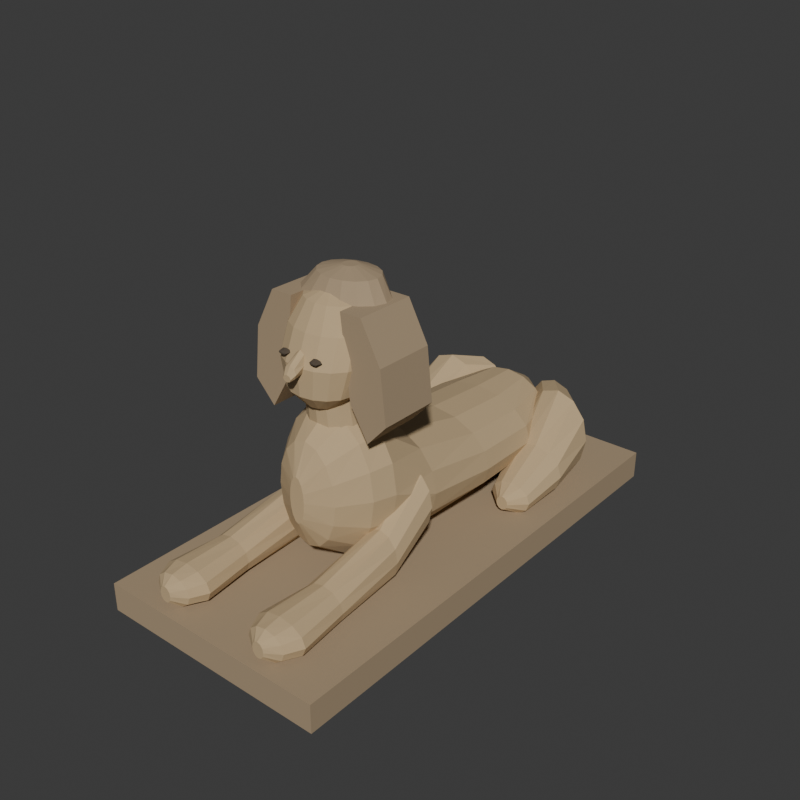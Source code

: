 # Source: source.blend  (saved by Blender 4.3.34; exported with 4.5.12 LTS)
import bpy
from mathutils import Matrix  # noqa: F401  (used for matrix-valued properties, if any)

bpy.ops.wm.read_factory_settings(use_empty=True)
scene = bpy.context.scene
scene.name = 'Scene'

# ---- collections
col_collection = bpy.data.collections.new('Collection'); scene.collection.children.link(col_collection)

# ---- materials (node trees are filled in below, after node groups)
mat_wholestatuewarmsandstone = bpy.data.materials.new('WholeStatueWarmSandstone')
mat_wholestatuewarmsandstone.diffuse_color = (0.53, 0.39, 0.22, 1.0)
mat_wholestatuecrownandplinth = bpy.data.materials.new('WholeStatueCrownAndPlinth')
mat_wholestatuecrownandplinth.diffuse_color = (0.39, 0.29, 0.18, 1.0)
mat_wholestatueinseteyeappearance = bpy.data.materials.new('WholeStatueInsetEyeAppearance')
mat_wholestatueinseteyeappearance.diffuse_color = (0.085, 0.065, 0.045, 1.0)

# ---- material node trees
mat_wholestatuewarmsandstone.use_nodes = True; mat_wholestatuewarmsandstone.node_tree.nodes.clear()
_N = mat_wholestatuewarmsandstone.node_tree.nodes; _L = mat_wholestatuewarmsandstone.node_tree.links
n0 = _N.new('ShaderNodeBsdfPrincipled'); n0.name = 'Principled BSDF'; n0.location = (10, 300)
n0.inputs[0].default_value = (0.53, 0.39, 0.22, 1.0)
n0.inputs[2].default_value = 0.96
n1 = _N.new('ShaderNodeOutputMaterial'); n1.name = 'Material Output'; n1.location = (300, 300)
_L.new(n0.outputs[0], n1.inputs[0])
n1.is_active_output = True
mat_wholestatuecrownandplinth.use_nodes = True; mat_wholestatuecrownandplinth.node_tree.nodes.clear()
_N = mat_wholestatuecrownandplinth.node_tree.nodes; _L = mat_wholestatuecrownandplinth.node_tree.links
n0 = _N.new('ShaderNodeBsdfPrincipled'); n0.name = 'Principled BSDF'; n0.location = (10, 300)
n0.inputs[0].default_value = (0.39, 0.29, 0.18, 1.0)
n0.inputs[2].default_value = 0.97
n1 = _N.new('ShaderNodeOutputMaterial'); n1.name = 'Material Output'; n1.location = (300, 300)
_L.new(n0.outputs[0], n1.inputs[0])
n1.is_active_output = True
mat_wholestatueinseteyeappearance.use_nodes = True; mat_wholestatueinseteyeappearance.node_tree.nodes.clear()
_N = mat_wholestatueinseteyeappearance.node_tree.nodes; _L = mat_wholestatueinseteyeappearance.node_tree.links
n0 = _N.new('ShaderNodeBsdfPrincipled'); n0.name = 'Principled BSDF'; n0.location = (10, 300)
n0.inputs[0].default_value = (0.085, 0.065, 0.045, 1.0)
n0.inputs[2].default_value = 0.95
n1 = _N.new('ShaderNodeOutputMaterial'); n1.name = 'Material Output'; n1.location = (300, 300)
_L.new(n0.outputs[0], n1.inputs[0])
n1.is_active_output = True

# ---- world
world_world = bpy.data.worlds.new('World'); scene.world = world_world
world_world.use_nodes = True; world_world.node_tree.nodes.clear()
_N = world_world.node_tree.nodes; _L = world_world.node_tree.links
n0 = _N.new('ShaderNodeOutputWorld'); n0.name = 'World Output'; n0.location = (300, 300)
n1 = _N.new('ShaderNodeBackground'); n1.name = 'Background'; n1.location = (10, 300)
n1.inputs[0].default_value = (0.05088, 0.05088, 0.05088, 1.0)
_L.new(n1.outputs[0], n0.inputs[0])
n0.is_active_output = True
world_world.color = (0.05088, 0.05088, 0.05088)
world_world.sun_shadow_jitter_overblur = 0.0

# ---- meshes
me_wholelowstoneplinthmesh = bpy.data.meshes.new('WholeLowStonePlinthMesh')
me_wholelowstoneplinthmesh.from_pydata([(-0.66, -1.38, 0.0), (0.66, -1.38, 0.0), (-0.66, 1.38, 0.0), (0.66, 1.38, 0.0), (-0.66, -1.38, 0.16), (0.66, -1.38, 0.16), (-0.66, 1.38, 0.16), (0.66, 1.38, 0.16)], [], [(0, 2, 3), (0, 3, 1), (4, 5, 7), (4, 7, 6), (0, 1, 5), (0, 5, 4), (2, 6, 7), (2, 7, 3), (0, 4, 6), (0, 6, 2), (1, 3, 7), (1, 7, 5)])
me_wholelowstoneplinthmesh.polygons.foreach_set('material_index', [1, 1, 1, 1, 1, 1, 1, 1, 1, 1, 1, 1])
me_wholelowstoneplinthmesh.materials.append(mat_wholestatuewarmsandstone)
me_wholelowstoneplinthmesh.materials.append(mat_wholestatuecrownandplinth)
me_wholelowstoneplinthmesh.materials.append(mat_wholestatueinseteyeappearance)
me_wholelowstoneplinthmesh.update()
me_wholelowbackandraisedfelinechestmesh = bpy.data.meshes.new('WholeLowBackAndRaisedFelineChestMesh')
me_wholelowbackandraisedfelinechestmesh.from_pydata([(0.045, -0.76, 0.6), (0.04157, -0.76, 0.6497), (0.03182, -0.76, 0.6919), (0.01722, -0.76, 0.7201), (2.755e-18, -0.76, 0.73), (-0.01722, -0.76, 0.7201), (-0.03182, -0.76, 0.6919), (-0.04157, -0.76, 0.6497), (-0.045, -0.76, 0.6), (-0.04157, -0.76, 0.5503), (-0.03182, -0.76, 0.5081), (-0.01722, -0.76, 0.4799), (-8.266e-18, -0.76, 0.47), (0.01722, -0.76, 0.4799), (0.03182, -0.76, 0.5081), (0.04157, -0.76, 0.5503), (0.18, -0.69, 0.6), (0.1663, -0.69, 0.711), (0.1273, -0.69, 0.8051), (0.06888, -0.69, 0.8679), (1.102e-17, -0.69, 0.89), (-0.06888, -0.69, 0.8679), (-0.1273, -0.69, 0.8051), (-0.1663, -0.69, 0.711), (-0.18, -0.69, 0.6), (-0.1663, -0.69, 0.489), (-0.1273, -0.69, 0.3949), (-0.06888, -0.69, 0.3321), (-3.307e-17, -0.69, 0.31), (0.06888, -0.69, 0.3321), (0.1273, -0.69, 0.3949), (0.1663, -0.69, 0.489), (0.29, -0.54, 0.6), (0.2679, -0.54, 0.7531), (0.2051, -0.54, 0.8828), (0.111, -0.54, 0.9696), (1.776e-17, -0.54, 1.0), (-0.111, -0.54, 0.9696), (-0.2051, -0.54, 0.8828), (-0.2679, -0.54, 0.7531), (-0.29, -0.54, 0.6), (-0.2679, -0.54, 0.4469), (-0.2051, -0.54, 0.3172), (-0.111, -0.54, 0.2304), (-5.327e-17, -0.54, 0.2), (0.111, -0.54, 0.2304), (0.2051, -0.54, 0.3172), (0.2679, -0.54, 0.4469), (0.33, -0.42, 0.6), (0.3049, -0.42, 0.7646), (0.2333, -0.42, 0.9041), (0.1263, -0.42, 0.9973), (2.021e-17, -0.42, 1.03), (-0.1263, -0.42, 0.9973), (-0.2333, -0.42, 0.9041), (-0.3049, -0.42, 0.7646), (-0.33, -0.42, 0.6), (-0.3049, -0.42, 0.4354), (-0.2333, -0.42, 0.2959), (-0.1263, -0.42, 0.2027), (-6.062e-17, -0.42, 0.17), (0.1263, -0.42, 0.2027), (0.2333, -0.42, 0.2959), (0.3049, -0.42, 0.4354), (0.36, -0.15, 0.49), (0.3326, -0.15, 0.6086), (0.2546, -0.15, 0.7092), (0.1378, -0.15, 0.7764), (2.204e-17, -0.15, 0.8), (-0.1378, -0.15, 0.7764), (-0.2546, -0.15, 0.7092), (-0.3326, -0.15, 0.6086), (-0.36, -0.15, 0.49), (-0.3326, -0.15, 0.3714), (-0.2546, -0.15, 0.2708), (-0.1378, -0.15, 0.2036), (-6.613e-17, -0.15, 0.18), (0.1378, -0.15, 0.2036), (0.2546, -0.15, 0.2708), (0.3326, -0.15, 0.3714), (0.37, 0.28, 0.44), (0.3418, 0.28, 0.5357), (0.2616, 0.28, 0.6168), (0.1416, 0.28, 0.671), (2.266e-17, 0.28, 0.69), (-0.1416, 0.28, 0.671), (-0.2616, 0.28, 0.6168), (-0.3418, 0.28, 0.5357), (-0.37, 0.28, 0.44), (-0.3418, 0.28, 0.3443), (-0.2616, 0.28, 0.2632), (-0.1416, 0.28, 0.209), (-6.797e-17, 0.28, 0.19), (0.1416, 0.28, 0.209), (0.2616, 0.28, 0.2632), (0.3418, 0.28, 0.3443), (0.36, 0.68, 0.43), (0.3326, 0.68, 0.518), (0.2546, 0.68, 0.5926), (0.1378, 0.68, 0.6425), (2.204e-17, 0.68, 0.66), (-0.1378, 0.68, 0.6425), (-0.2546, 0.68, 0.5926), (-0.3326, 0.68, 0.518), (-0.36, 0.68, 0.43), (-0.3326, 0.68, 0.342), (-0.2546, 0.68, 0.2674), (-0.1378, 0.68, 0.2175), (-6.613e-17, 0.68, 0.2), (0.1378, 0.68, 0.2175), (0.2546, 0.68, 0.2674), (0.3326, 0.68, 0.342), (0.27, 0.98, 0.43), (0.2494, 0.98, 0.5142), (0.1909, 0.98, 0.5856), (0.1033, 0.98, 0.6333), (1.653e-17, 0.98, 0.65), (-0.1033, 0.98, 0.6333), (-0.1909, 0.98, 0.5856), (-0.2494, 0.98, 0.5142), (-0.27, 0.98, 0.43), (-0.2494, 0.98, 0.3458), (-0.1909, 0.98, 0.2744), (-0.1033, 0.98, 0.2267), (-4.96e-17, 0.98, 0.21), (0.1033, 0.98, 0.2267), (0.1909, 0.98, 0.2744), (0.2494, 0.98, 0.3458), (0.08, 1.15, 0.43), (0.07391, 1.15, 0.4759), (0.05657, 1.15, 0.5149), (0.03061, 1.15, 0.5409), (4.899e-18, 1.15, 0.55), (-0.03061, 1.15, 0.5409), (-0.05657, 1.15, 0.5149), (-0.07391, 1.15, 0.4759), (-0.08, 1.15, 0.43), (-0.07391, 1.15, 0.3841), (-0.05657, 1.15, 0.3451), (-0.03061, 1.15, 0.3191), (-1.47e-17, 1.15, 0.31), (0.03061, 1.15, 0.3191), (0.05657, 1.15, 0.3451), (0.07391, 1.15, 0.3841), (0.0, -0.76, 0.6), (0.0, 1.15, 0.43)], [], [(0, 17, 1), (0, 16, 17), (1, 18, 2), (1, 17, 18), (2, 19, 3), (2, 18, 19), (3, 20, 4), (3, 19, 20), (4, 21, 5), (4, 20, 21), (5, 22, 6), (5, 21, 22), (6, 23, 7), (6, 22, 23), (7, 24, 8), (7, 23, 24), (8, 25, 9), (8, 24, 25), (9, 26, 10), (9, 25, 26), (10, 27, 11), (10, 26, 27), (11, 28, 12), (11, 27, 28), (12, 29, 13), (12, 28, 29), (13, 30, 14), (13, 29, 30), (14, 31, 15), (14, 30, 31), (15, 16, 0), (15, 31, 16), (16, 33, 17), (16, 32, 33), (17, 34, 18), (17, 33, 34), (18, 35, 19), (18, 34, 35), (19, 36, 20), (19, 35, 36), (20, 37, 21), (20, 36, 37), (21, 38, 22), (21, 37, 38), (22, 39, 23), (22, 38, 39), (23, 40, 24), (23, 39, 40), (24, 41, 25), (24, 40, 41), (25, 42, 26), (25, 41, 42), (26, 43, 27), (26, 42, 43), (27, 44, 28), (27, 43, 44), (28, 45, 29), (28, 44, 45), (29, 46, 30), (29, 45, 46), (30, 47, 31), (30, 46, 47), (31, 32, 16), (31, 47, 32), (32, 49, 33), (32, 48, 49), (33, 50, 34), (33, 49, 50), (34, 51, 35), (34, 50, 51), (35, 52, 36), (35, 51, 52), (36, 53, 37), (36, 52, 53), (37, 54, 38), (37, 53, 54), (38, 55, 39), (38, 54, 55), (39, 56, 40), (39, 55, 56), (40, 57, 41), (40, 56, 57), (41, 58, 42), (41, 57, 58), (42, 59, 43), (42, 58, 59), (43, 60, 44), (43, 59, 60), (44, 61, 45), (44, 60, 61), (45, 62, 46), (45, 61, 62), (46, 63, 47), (46, 62, 63), (47, 48, 32), (47, 63, 48), (48, 65, 49), (48, 64, 65), (49, 66, 50), (49, 65, 66), (50, 67, 51), (50, 66, 67), (51, 68, 52), (51, 67, 68), (52, 69, 53), (52, 68, 69), (53, 70, 54), (53, 69, 70), (54, 71, 55), (54, 70, 71), (55, 72, 56), (55, 71, 72), (56, 73, 57), (56, 72, 73), (57, 74, 58), (57, 73, 74), (58, 75, 59), (58, 74, 75), (59, 76, 60), (59, 75, 76), (60, 77, 61), (60, 76, 77), (61, 78, 62), (61, 77, 78), (62, 79, 63), (62, 78, 79), (63, 64, 48), (63, 79, 64), (64, 81, 65), (64, 80, 81), (65, 82, 66), (65, 81, 82), (66, 83, 67), (66, 82, 83), (67, 84, 68), (67, 83, 84), (68, 85, 69), (68, 84, 85), (69, 86, 70), (69, 85, 86), (70, 87, 71), (70, 86, 87), (71, 88, 72), (71, 87, 88), (72, 89, 73), (72, 88, 89), (73, 90, 74), (73, 89, 90), (74, 91, 75), (74, 90, 91), (75, 92, 76), (75, 91, 92), (76, 93, 77), (76, 92, 93), (77, 94, 78), (77, 93, 94), (78, 95, 79), (78, 94, 95), (79, 80, 64), (79, 95, 80), (80, 97, 81), (80, 96, 97), (81, 98, 82), (81, 97, 98), (82, 99, 83), (82, 98, 99), (83, 100, 84), (83, 99, 100), (84, 101, 85), (84, 100, 101), (85, 102, 86), (85, 101, 102), (86, 103, 87), (86, 102, 103), (87, 104, 88), (87, 103, 104), (88, 105, 89), (88, 104, 105), (89, 106, 90), (89, 105, 106), (90, 107, 91), (90, 106, 107), (91, 108, 92), (91, 107, 108), (92, 109, 93), (92, 108, 109), (93, 110, 94), (93, 109, 110), (94, 111, 95), (94, 110, 111), (95, 96, 80), (95, 111, 96), (96, 113, 97), (96, 112, 113), (97, 114, 98), (97, 113, 114), (98, 115, 99), (98, 114, 115), (99, 116, 100), (99, 115, 116), (100, 117, 101), (100, 116, 117), (101, 118, 102), (101, 117, 118), (102, 119, 103), (102, 118, 119), (103, 120, 104), (103, 119, 120), (104, 121, 105), (104, 120, 121), (105, 122, 106), (105, 121, 122), (106, 123, 107), (106, 122, 123), (107, 124, 108), (107, 123, 124), (108, 125, 109), (108, 124, 125), (109, 126, 110), (109, 125, 126), (110, 127, 111), (110, 126, 127), (111, 112, 96), (111, 127, 112), (112, 129, 113), (112, 128, 129), (113, 130, 114), (113, 129, 130), (114, 131, 115), (114, 130, 131), (115, 132, 116), (115, 131, 132), (116, 133, 117), (116, 132, 133), (117, 134, 118), (117, 133, 134), (118, 135, 119), (118, 134, 135), (119, 136, 120), (119, 135, 136), (120, 137, 121), (120, 136, 137), (121, 138, 122), (121, 137, 138), (122, 139, 123), (122, 138, 139), (123, 140, 124), (123, 139, 140), (124, 141, 125), (124, 140, 141), (125, 142, 126), (125, 141, 142), (126, 143, 127), (126, 142, 143), (127, 128, 112), (127, 143, 128), (144, 0, 1), (144, 1, 2), (144, 2, 3), (144, 3, 4), (144, 4, 5), (144, 5, 6), (144, 6, 7), (144, 7, 8), (144, 8, 9), (144, 9, 10), (144, 10, 11), (144, 11, 12), (144, 12, 13), (144, 13, 14), (144, 14, 15), (144, 15, 0), (145, 129, 128), (145, 130, 129), (145, 131, 130), (145, 132, 131), (145, 133, 132), (145, 134, 133), (145, 135, 134), (145, 136, 135), (145, 137, 136), (145, 138, 137), (145, 139, 138), (145, 140, 139), (145, 141, 140), (145, 142, 141), (145, 143, 142), (145, 128, 143)])
me_wholelowbackandraisedfelinechestmesh.materials.append(mat_wholestatuewarmsandstone)
me_wholelowbackandraisedfelinechestmesh.materials.append(mat_wholestatuecrownandplinth)
me_wholelowbackandraisedfelinechestmesh.materials.append(mat_wholestatueinseteyeappearance)
me_wholelowbackandraisedfelinechestmesh.update()
me_wholeuprighthumanneckmesh = bpy.data.meshes.new('WholeUprightHumanNeckMesh')
me_wholeuprighthumanneckmesh.from_pydata([(0.17, -0.44, 0.77), (0.1571, -0.3826, 0.77), (0.1202, -0.3339, 0.77), (0.06506, -0.3014, 0.77), (1.041e-17, -0.29, 0.77), (-0.06506, -0.3014, 0.77), (-0.1202, -0.3339, 0.77), (-0.1571, -0.3826, 0.77), (-0.17, -0.44, 0.77), (-0.1571, -0.4974, 0.77), (-0.1202, -0.5461, 0.77), (-0.06506, -0.5786, 0.77), (-3.123e-17, -0.59, 0.77), (0.06506, -0.5786, 0.77), (0.1202, -0.5461, 0.77), (0.1571, -0.4974, 0.77), (0.15, -0.47, 1.03), (0.1386, -0.4164, 1.03), (0.1061, -0.371, 1.03), (0.0574, -0.3407, 1.03), (9.185e-18, -0.33, 1.03), (-0.0574, -0.3407, 1.03), (-0.1061, -0.371, 1.03), (-0.1386, -0.4164, 1.03), (-0.15, -0.47, 1.03), (-0.1386, -0.5236, 1.03), (-0.1061, -0.569, 1.03), (-0.0574, -0.5993, 1.03), (-2.755e-17, -0.61, 1.03), (0.0574, -0.5993, 1.03), (0.1061, -0.569, 1.03), (0.1386, -0.5236, 1.03), (0.14, -0.49, 1.2), (0.1293, -0.4403, 1.2), (0.09899, -0.3981, 1.2), (0.05358, -0.3699, 1.2), (8.573e-18, -0.36, 1.2), (-0.05358, -0.3699, 1.2), (-0.09899, -0.3981, 1.2), (-0.1293, -0.4403, 1.2), (-0.14, -0.49, 1.2), (-0.1293, -0.5397, 1.2), (-0.09899, -0.5819, 1.2), (-0.05358, -0.6101, 1.2), (-2.572e-17, -0.62, 1.2), (0.05358, -0.6101, 1.2), (0.09899, -0.5819, 1.2), (0.1293, -0.5397, 1.2), (0.0, -0.44, 0.77), (0.0, -0.49, 1.2)], [], [(0, 1, 17), (0, 17, 16), (1, 2, 18), (1, 18, 17), (2, 3, 19), (2, 19, 18), (3, 4, 20), (3, 20, 19), (4, 5, 21), (4, 21, 20), (5, 6, 22), (5, 22, 21), (6, 7, 23), (6, 23, 22), (7, 8, 24), (7, 24, 23), (8, 9, 25), (8, 25, 24), (9, 10, 26), (9, 26, 25), (10, 11, 27), (10, 27, 26), (11, 12, 28), (11, 28, 27), (12, 13, 29), (12, 29, 28), (13, 14, 30), (13, 30, 29), (14, 15, 31), (14, 31, 30), (15, 0, 16), (15, 16, 31), (16, 17, 33), (16, 33, 32), (17, 18, 34), (17, 34, 33), (18, 19, 35), (18, 35, 34), (19, 20, 36), (19, 36, 35), (20, 21, 37), (20, 37, 36), (21, 22, 38), (21, 38, 37), (22, 23, 39), (22, 39, 38), (23, 24, 40), (23, 40, 39), (24, 25, 41), (24, 41, 40), (25, 26, 42), (25, 42, 41), (26, 27, 43), (26, 43, 42), (27, 28, 44), (27, 44, 43), (28, 29, 45), (28, 45, 44), (29, 30, 46), (29, 46, 45), (30, 31, 47), (30, 47, 46), (31, 16, 32), (31, 32, 47), (48, 1, 0), (48, 2, 1), (48, 3, 2), (48, 4, 3), (48, 5, 4), (48, 6, 5), (48, 7, 6), (48, 8, 7), (48, 9, 8), (48, 10, 9), (48, 11, 10), (48, 12, 11), (48, 13, 12), (48, 14, 13), (48, 15, 14), (48, 0, 15), (49, 32, 33), (49, 33, 34), (49, 34, 35), (49, 35, 36), (49, 36, 37), (49, 37, 38), (49, 38, 39), (49, 39, 40), (49, 40, 41), (49, 41, 42), (49, 42, 43), (49, 43, 44), (49, 44, 45), (49, 45, 46), (49, 46, 47), (49, 47, 32)])
me_wholeuprighthumanneckmesh.materials.append(mat_wholestatuewarmsandstone)
me_wholeuprighthumanneckmesh.materials.append(mat_wholestatuecrownandplinth)
me_wholeuprighthumanneckmesh.materials.append(mat_wholestatueinseteyeappearance)
me_wholeuprighthumanneckmesh.update()
me_wholehumanfaceandcraniummesh = bpy.data.meshes.new('WholeHumanFaceAndCraniumMesh')
me_wholehumanfaceandcraniummesh.from_pydata([(0.1, -0.53, 1.05), (0.09239, -0.4879, 1.05), (0.07071, -0.4522, 1.05), (0.03827, -0.4284, 1.05), (6.123e-18, -0.42, 1.05), (-0.03827, -0.4284, 1.05), (-0.07071, -0.4522, 1.05), (-0.09239, -0.4879, 1.05), (-0.1, -0.53, 1.05), (-0.09239, -0.5721, 1.05), (-0.07071, -0.6078, 1.05), (-0.03827, -0.6316, 1.05), (-1.837e-17, -0.64, 1.05), (0.03827, -0.6316, 1.05), (0.07071, -0.6078, 1.05), (0.09239, -0.5721, 1.05), (0.18, -0.56, 1.13), (0.1663, -0.5026, 1.13), (0.1273, -0.4539, 1.13), (0.06888, -0.4214, 1.13), (1.102e-17, -0.41, 1.13), (-0.06888, -0.4214, 1.13), (-0.1273, -0.4539, 1.13), (-0.1663, -0.5026, 1.13), (-0.18, -0.56, 1.13), (-0.1663, -0.6174, 1.13), (-0.1273, -0.6661, 1.13), (-0.06888, -0.6986, 1.13), (-3.307e-17, -0.71, 1.13), (0.06888, -0.6986, 1.13), (0.1273, -0.6661, 1.13), (0.1663, -0.6174, 1.13), (0.225, -0.54, 1.28), (0.2079, -0.4711, 1.28), (0.1591, -0.4127, 1.28), (0.0861, -0.3737, 1.28), (1.378e-17, -0.36, 1.28), (-0.0861, -0.3737, 1.28), (-0.1591, -0.4127, 1.28), (-0.2079, -0.4711, 1.28), (-0.225, -0.54, 1.28), (-0.2079, -0.6089, 1.28), (-0.1591, -0.6673, 1.28), (-0.0861, -0.7063, 1.28), (-4.133e-17, -0.72, 1.28), (0.0861, -0.7063, 1.28), (0.1591, -0.6673, 1.28), (0.2079, -0.6089, 1.28), (0.22, -0.49, 1.43), (0.2033, -0.4249, 1.43), (0.1556, -0.3698, 1.43), (0.08419, -0.3329, 1.43), (1.347e-17, -0.32, 1.43), (-0.08419, -0.3329, 1.43), (-0.1556, -0.3698, 1.43), (-0.2033, -0.4249, 1.43), (-0.22, -0.49, 1.43), (-0.2033, -0.5551, 1.43), (-0.1556, -0.6102, 1.43), (-0.08419, -0.6471, 1.43), (-4.041e-17, -0.66, 1.43), (0.08419, -0.6471, 1.43), (0.1556, -0.6102, 1.43), (0.2033, -0.5551, 1.43), (0.16, -0.46, 1.55), (0.1478, -0.4103, 1.55), (0.1131, -0.3681, 1.55), (0.06123, -0.3399, 1.55), (9.797e-18, -0.33, 1.55), (-0.06123, -0.3399, 1.55), (-0.1131, -0.3681, 1.55), (-0.1478, -0.4103, 1.55), (-0.16, -0.46, 1.55), (-0.1478, -0.5097, 1.55), (-0.1131, -0.5519, 1.55), (-0.06123, -0.5801, 1.55), (-2.939e-17, -0.59, 1.55), (0.06123, -0.5801, 1.55), (0.1131, -0.5519, 1.55), (0.1478, -0.5097, 1.55), (0.035, -0.45, 1.6), (0.03234, -0.4347, 1.6), (0.02475, -0.4217, 1.6), (0.01339, -0.413, 1.6), (2.143e-18, -0.41, 1.6), (-0.01339, -0.413, 1.6), (-0.02475, -0.4217, 1.6), (-0.03234, -0.4347, 1.6), (-0.035, -0.45, 1.6), (-0.03234, -0.4653, 1.6), (-0.02475, -0.4783, 1.6), (-0.01339, -0.487, 1.6), (-6.429e-18, -0.49, 1.6), (0.01339, -0.487, 1.6), (0.02475, -0.4783, 1.6), (0.03234, -0.4653, 1.6), (0.0, -0.53, 1.05), (0.0, -0.45, 1.6)], [], [(0, 1, 17), (0, 17, 16), (1, 2, 18), (1, 18, 17), (2, 3, 19), (2, 19, 18), (3, 4, 20), (3, 20, 19), (4, 5, 21), (4, 21, 20), (5, 6, 22), (5, 22, 21), (6, 7, 23), (6, 23, 22), (7, 8, 24), (7, 24, 23), (8, 9, 25), (8, 25, 24), (9, 10, 26), (9, 26, 25), (10, 11, 27), (10, 27, 26), (11, 12, 28), (11, 28, 27), (12, 13, 29), (12, 29, 28), (13, 14, 30), (13, 30, 29), (14, 15, 31), (14, 31, 30), (15, 0, 16), (15, 16, 31), (16, 17, 33), (16, 33, 32), (17, 18, 34), (17, 34, 33), (18, 19, 35), (18, 35, 34), (19, 20, 36), (19, 36, 35), (20, 21, 37), (20, 37, 36), (21, 22, 38), (21, 38, 37), (22, 23, 39), (22, 39, 38), (23, 24, 40), (23, 40, 39), (24, 25, 41), (24, 41, 40), (25, 26, 42), (25, 42, 41), (26, 27, 43), (26, 43, 42), (27, 28, 44), (27, 44, 43), (28, 29, 45), (28, 45, 44), (29, 30, 46), (29, 46, 45), (30, 31, 47), (30, 47, 46), (31, 16, 32), (31, 32, 47), (32, 33, 49), (32, 49, 48), (33, 34, 50), (33, 50, 49), (34, 35, 51), (34, 51, 50), (35, 36, 52), (35, 52, 51), (36, 37, 53), (36, 53, 52), (37, 38, 54), (37, 54, 53), (38, 39, 55), (38, 55, 54), (39, 40, 56), (39, 56, 55), (40, 41, 57), (40, 57, 56), (41, 42, 58), (41, 58, 57), (42, 43, 59), (42, 59, 58), (43, 44, 60), (43, 60, 59), (44, 45, 61), (44, 61, 60), (45, 46, 62), (45, 62, 61), (46, 47, 63), (46, 63, 62), (47, 32, 48), (47, 48, 63), (48, 49, 65), (48, 65, 64), (49, 50, 66), (49, 66, 65), (50, 51, 67), (50, 67, 66), (51, 52, 68), (51, 68, 67), (52, 53, 69), (52, 69, 68), (53, 54, 70), (53, 70, 69), (54, 55, 71), (54, 71, 70), (55, 56, 72), (55, 72, 71), (56, 57, 73), (56, 73, 72), (57, 58, 74), (57, 74, 73), (58, 59, 75), (58, 75, 74), (59, 60, 76), (59, 76, 75), (60, 61, 77), (60, 77, 76), (61, 62, 78), (61, 78, 77), (62, 63, 79), (62, 79, 78), (63, 48, 64), (63, 64, 79), (64, 65, 81), (64, 81, 80), (65, 66, 82), (65, 82, 81), (66, 67, 83), (66, 83, 82), (67, 68, 84), (67, 84, 83), (68, 69, 85), (68, 85, 84), (69, 70, 86), (69, 86, 85), (70, 71, 87), (70, 87, 86), (71, 72, 88), (71, 88, 87), (72, 73, 89), (72, 89, 88), (73, 74, 90), (73, 90, 89), (74, 75, 91), (74, 91, 90), (75, 76, 92), (75, 92, 91), (76, 77, 93), (76, 93, 92), (77, 78, 94), (77, 94, 93), (78, 79, 95), (78, 95, 94), (79, 64, 80), (79, 80, 95), (96, 1, 0), (96, 2, 1), (96, 3, 2), (96, 4, 3), (96, 5, 4), (96, 6, 5), (96, 7, 6), (96, 8, 7), (96, 9, 8), (96, 10, 9), (96, 11, 10), (96, 12, 11), (96, 13, 12), (96, 14, 13), (96, 15, 14), (96, 0, 15), (97, 80, 81), (97, 81, 82), (97, 82, 83), (97, 83, 84), (97, 84, 85), (97, 85, 86), (97, 86, 87), (97, 87, 88), (97, 88, 89), (97, 89, 90), (97, 90, 91), (97, 91, 92), (97, 92, 93), (97, 93, 94), (97, 94, 95), (97, 95, 80)])
me_wholehumanfaceandcraniummesh.materials.append(mat_wholestatuewarmsandstone)
me_wholehumanfaceandcraniummesh.materials.append(mat_wholestatuecrownandplinth)
me_wholehumanfaceandcraniummesh.materials.append(mat_wholestatueinseteyeappearance)
me_wholehumanfaceandcraniummesh.update()
me_wholeblunthumannosemesh = bpy.data.meshes.new('WholeBluntHumanNoseMesh')
me_wholeblunthumannosemesh.from_pydata([(0.034, -0.695, 1.3), (0.02404, -0.695, 1.342), (2.082e-18, -0.695, 1.36), (-0.02404, -0.695, 1.342), (-0.034, -0.695, 1.3), (-0.02404, -0.695, 1.258), (-6.246e-18, -0.695, 1.24), (0.02404, -0.695, 1.258), (0.038, -0.763, 1.27), (0.02687, -0.763, 1.294), (2.327e-18, -0.763, 1.304), (-0.02687, -0.763, 1.294), (-0.038, -0.763, 1.27), (-0.02687, -0.763, 1.246), (-6.98e-18, -0.763, 1.236), (0.02687, -0.763, 1.246), (0.024, -0.785, 1.25), (0.01697, -0.785, 1.263), (1.47e-18, -0.785, 1.268), (-0.01697, -0.785, 1.263), (-0.024, -0.785, 1.25), (-0.01697, -0.785, 1.237), (-4.409e-18, -0.785, 1.232), (0.01697, -0.785, 1.237), (0.0, -0.695, 1.3), (0.0, -0.785, 1.25)], [], [(0, 1, 9), (0, 9, 8), (1, 2, 10), (1, 10, 9), (2, 3, 11), (2, 11, 10), (3, 4, 12), (3, 12, 11), (4, 5, 13), (4, 13, 12), (5, 6, 14), (5, 14, 13), (6, 7, 15), (6, 15, 14), (7, 0, 8), (7, 8, 15), (8, 9, 17), (8, 17, 16), (9, 10, 18), (9, 18, 17), (10, 11, 19), (10, 19, 18), (11, 12, 20), (11, 20, 19), (12, 13, 21), (12, 21, 20), (13, 14, 22), (13, 22, 21), (14, 15, 23), (14, 23, 22), (15, 8, 16), (15, 16, 23), (24, 1, 0), (24, 2, 1), (24, 3, 2), (24, 4, 3), (24, 5, 4), (24, 6, 5), (24, 7, 6), (24, 0, 7), (25, 16, 17), (25, 17, 18), (25, 18, 19), (25, 19, 20), (25, 20, 21), (25, 21, 22), (25, 22, 23), (25, 23, 16)])
me_wholeblunthumannosemesh.materials.append(mat_wholestatuewarmsandstone)
me_wholeblunthumannosemesh.materials.append(mat_wholestatuecrownandplinth)
me_wholeblunthumannosemesh.materials.append(mat_wholestatueinseteyeappearance)
me_wholeblunthumannosemesh.update()
me_wholesweptheadclothcrownmesh = bpy.data.meshes.new('WholeSweptHeadclothCrownMesh')
me_wholesweptheadclothcrownmesh.from_pydata([(0.25, -0.39, 1.41), (0.231, -0.3326, 1.41), (0.1768, -0.2839, 1.41), (0.09567, -0.2514, 1.41), (1.531e-17, -0.24, 1.41), (-0.09567, -0.2514, 1.41), (-0.1768, -0.2839, 1.41), (-0.231, -0.3326, 1.41), (-0.25, -0.39, 1.41), (-0.231, -0.4474, 1.41), (-0.1768, -0.4961, 1.41), (-0.09567, -0.5286, 1.41), (-4.592e-17, -0.54, 1.41), (0.09567, -0.5286, 1.41), (0.1768, -0.4961, 1.41), (0.231, -0.4474, 1.41), (0.255, -0.39, 1.54), (0.2356, -0.3288, 1.54), (0.1803, -0.2769, 1.54), (0.09758, -0.2422, 1.54), (1.561e-17, -0.23, 1.54), (-0.09758, -0.2422, 1.54), (-0.1803, -0.2769, 1.54), (-0.2356, -0.3288, 1.54), (-0.255, -0.39, 1.54), (-0.2356, -0.4512, 1.54), (-0.1803, -0.5031, 1.54), (-0.09758, -0.5378, 1.54), (-4.684e-17, -0.55, 1.54), (0.09758, -0.5378, 1.54), (0.1803, -0.5031, 1.54), (0.2356, -0.4512, 1.54), (0.17, -0.36, 1.64), (0.1571, -0.3103, 1.64), (0.1202, -0.2681, 1.64), (0.06506, -0.2399, 1.64), (1.041e-17, -0.23, 1.64), (-0.06506, -0.2399, 1.64), (-0.1202, -0.2681, 1.64), (-0.1571, -0.3103, 1.64), (-0.17, -0.36, 1.64), (-0.1571, -0.4097, 1.64), (-0.1202, -0.4519, 1.64), (-0.06506, -0.4801, 1.64), (-3.123e-17, -0.49, 1.64), (0.06506, -0.4801, 1.64), (0.1202, -0.4519, 1.64), (0.1571, -0.4097, 1.64), (0.04, -0.35, 1.67), (0.03696, -0.3347, 1.67), (0.02828, -0.3217, 1.67), (0.01531, -0.313, 1.67), (2.449e-18, -0.31, 1.67), (-0.01531, -0.313, 1.67), (-0.02828, -0.3217, 1.67), (-0.03696, -0.3347, 1.67), (-0.04, -0.35, 1.67), (-0.03696, -0.3653, 1.67), (-0.02828, -0.3783, 1.67), (-0.01531, -0.387, 1.67), (-7.348e-18, -0.39, 1.67), (0.01531, -0.387, 1.67), (0.02828, -0.3783, 1.67), (0.03696, -0.3653, 1.67), (0.0, -0.39, 1.41), (0.0, -0.35, 1.67)], [], [(0, 1, 17), (0, 17, 16), (1, 2, 18), (1, 18, 17), (2, 3, 19), (2, 19, 18), (3, 4, 20), (3, 20, 19), (4, 5, 21), (4, 21, 20), (5, 6, 22), (5, 22, 21), (6, 7, 23), (6, 23, 22), (7, 8, 24), (7, 24, 23), (8, 9, 25), (8, 25, 24), (9, 10, 26), (9, 26, 25), (10, 11, 27), (10, 27, 26), (11, 12, 28), (11, 28, 27), (12, 13, 29), (12, 29, 28), (13, 14, 30), (13, 30, 29), (14, 15, 31), (14, 31, 30), (15, 0, 16), (15, 16, 31), (16, 17, 33), (16, 33, 32), (17, 18, 34), (17, 34, 33), (18, 19, 35), (18, 35, 34), (19, 20, 36), (19, 36, 35), (20, 21, 37), (20, 37, 36), (21, 22, 38), (21, 38, 37), (22, 23, 39), (22, 39, 38), (23, 24, 40), (23, 40, 39), (24, 25, 41), (24, 41, 40), (25, 26, 42), (25, 42, 41), (26, 27, 43), (26, 43, 42), (27, 28, 44), (27, 44, 43), (28, 29, 45), (28, 45, 44), (29, 30, 46), (29, 46, 45), (30, 31, 47), (30, 47, 46), (31, 16, 32), (31, 32, 47), (32, 33, 49), (32, 49, 48), (33, 34, 50), (33, 50, 49), (34, 35, 51), (34, 51, 50), (35, 36, 52), (35, 52, 51), (36, 37, 53), (36, 53, 52), (37, 38, 54), (37, 54, 53), (38, 39, 55), (38, 55, 54), (39, 40, 56), (39, 56, 55), (40, 41, 57), (40, 57, 56), (41, 42, 58), (41, 58, 57), (42, 43, 59), (42, 59, 58), (43, 44, 60), (43, 60, 59), (44, 45, 61), (44, 61, 60), (45, 46, 62), (45, 62, 61), (46, 47, 63), (46, 63, 62), (47, 32, 48), (47, 48, 63), (64, 1, 0), (64, 2, 1), (64, 3, 2), (64, 4, 3), (64, 5, 4), (64, 6, 5), (64, 7, 6), (64, 8, 7), (64, 9, 8), (64, 10, 9), (64, 11, 10), (64, 12, 11), (64, 13, 12), (64, 14, 13), (64, 15, 14), (64, 0, 15), (65, 48, 49), (65, 49, 50), (65, 50, 51), (65, 51, 52), (65, 52, 53), (65, 53, 54), (65, 54, 55), (65, 55, 56), (65, 56, 57), (65, 57, 58), (65, 58, 59), (65, 59, 60), (65, 60, 61), (65, 61, 62), (65, 62, 63), (65, 63, 48)])
me_wholesweptheadclothcrownmesh.polygons.foreach_set('material_index', [1, 1, 1, 1, 1, 1, 1, 1, 1, 1, 1, 1, 1, 1, 1, 1, 1, 1, 1, 1, 1, 1, 1, 1, 1, 1, 1, 1, 1, 1, 1, 1, 1, 1, 1, 1, 1, 1, 1, 1, 1, 1, 1, 1, 1, 1, 1, 1, 1, 1, 1, 1, 1, 1, 1, 1, 1, 1, 1, 1, 1, 1, 1, 1, 1, 1, 1, 1, 1, 1, 1, 1, 1, 1, 1, 1, 1, 1, 1, 1, 1, 1, 1, 1, 1, 1, 1, 1, 1, 1, 1, 1, 1, 1, 1, 1, 1, 1, 1, 1, 1, 1, 1, 1, 1, 1, 1, 1, 1, 1, 1, 1, 1, 1, 1, 1, 1, 1, 1, 1, 1, 1, 1, 1, 1, 1, 1, 1])
me_wholesweptheadclothcrownmesh.materials.append(mat_wholestatuewarmsandstone)
me_wholesweptheadclothcrownmesh.materials.append(mat_wholestatuecrownandplinth)
me_wholesweptheadclothcrownmesh.materials.append(mat_wholestatueinseteyeappearance)
me_wholesweptheadclothcrownmesh.update()
me_leftwholeextendedforelegandpawmesh = bpy.data.meshes.new('LeftWholeExtendedForelegAndPawMesh')
me_leftwholeextendedforelegandpawmesh.from_pydata([(-0.135, -0.24, 0.47), (-0.1531, -0.24, 0.56), (-0.2025, -0.24, 0.6259), (-0.27, -0.24, 0.65), (-0.3375, -0.24, 0.6259), (-0.3869, -0.24, 0.56), (-0.405, -0.24, 0.47), (-0.3869, -0.24, 0.38), (-0.3375, -0.24, 0.3141), (-0.27, -0.24, 0.29), (-0.2025, -0.24, 0.3141), (-0.1531, -0.24, 0.38), (-0.19, -0.51, 0.29), (-0.2047, -0.51, 0.3625), (-0.245, -0.51, 0.4156), (-0.3, -0.51, 0.435), (-0.355, -0.51, 0.4156), (-0.3953, -0.51, 0.3625), (-0.41, -0.51, 0.29), (-0.3953, -0.51, 0.2175), (-0.355, -0.51, 0.1644), (-0.3, -0.51, 0.145), (-0.245, -0.51, 0.1644), (-0.2047, -0.51, 0.2175), (-0.19, -0.92, 0.245), (-0.2061, -0.92, 0.295), (-0.25, -0.92, 0.3316), (-0.31, -0.92, 0.345), (-0.37, -0.92, 0.3316), (-0.4139, -0.92, 0.295), (-0.43, -0.92, 0.245), (-0.4139, -0.92, 0.195), (-0.37, -0.92, 0.1584), (-0.31, -0.92, 0.145), (-0.25, -0.92, 0.1584), (-0.2061, -0.92, 0.195), (-0.155, -1.2, 0.24), (-0.1758, -1.2, 0.29), (-0.2325, -1.2, 0.3266), (-0.31, -1.2, 0.34), (-0.3875, -1.2, 0.3266), (-0.4442, -1.2, 0.29), (-0.465, -1.2, 0.24), (-0.4442, -1.2, 0.19), (-0.3875, -1.2, 0.1534), (-0.31, -1.2, 0.14), (-0.2325, -1.2, 0.1534), (-0.1758, -1.2, 0.19), (-0.2, -1.29, 0.24), (-0.2147, -1.29, 0.2825), (-0.255, -1.29, 0.3136), (-0.31, -1.29, 0.325), (-0.365, -1.29, 0.3136), (-0.4053, -1.29, 0.2825), (-0.42, -1.29, 0.24), (-0.4053, -1.29, 0.1975), (-0.365, -1.29, 0.1664), (-0.31, -1.29, 0.155), (-0.255, -1.29, 0.1664), (-0.2147, -1.29, 0.1975), (-0.275, -1.34, 0.24), (-0.2797, -1.34, 0.2625), (-0.2925, -1.34, 0.279), (-0.31, -1.34, 0.285), (-0.3275, -1.34, 0.279), (-0.3403, -1.34, 0.2625), (-0.345, -1.34, 0.24), (-0.3403, -1.34, 0.2175), (-0.3275, -1.34, 0.201), (-0.31, -1.34, 0.195), (-0.2925, -1.34, 0.201), (-0.2797, -1.34, 0.2175), (-0.27, -0.24, 0.47), (-0.31, -1.34, 0.24)], [], [(0, 1, 13), (0, 13, 12), (1, 2, 14), (1, 14, 13), (2, 3, 15), (2, 15, 14), (3, 4, 16), (3, 16, 15), (4, 5, 17), (4, 17, 16), (5, 6, 18), (5, 18, 17), (6, 7, 19), (6, 19, 18), (7, 8, 20), (7, 20, 19), (8, 9, 21), (8, 21, 20), (9, 10, 22), (9, 22, 21), (10, 11, 23), (10, 23, 22), (11, 0, 12), (11, 12, 23), (12, 13, 25), (12, 25, 24), (13, 14, 26), (13, 26, 25), (14, 15, 27), (14, 27, 26), (15, 16, 28), (15, 28, 27), (16, 17, 29), (16, 29, 28), (17, 18, 30), (17, 30, 29), (18, 19, 31), (18, 31, 30), (19, 20, 32), (19, 32, 31), (20, 21, 33), (20, 33, 32), (21, 22, 34), (21, 34, 33), (22, 23, 35), (22, 35, 34), (23, 12, 24), (23, 24, 35), (24, 25, 37), (24, 37, 36), (25, 26, 38), (25, 38, 37), (26, 27, 39), (26, 39, 38), (27, 28, 40), (27, 40, 39), (28, 29, 41), (28, 41, 40), (29, 30, 42), (29, 42, 41), (30, 31, 43), (30, 43, 42), (31, 32, 44), (31, 44, 43), (32, 33, 45), (32, 45, 44), (33, 34, 46), (33, 46, 45), (34, 35, 47), (34, 47, 46), (35, 24, 36), (35, 36, 47), (36, 37, 49), (36, 49, 48), (37, 38, 50), (37, 50, 49), (38, 39, 51), (38, 51, 50), (39, 40, 52), (39, 52, 51), (40, 41, 53), (40, 53, 52), (41, 42, 54), (41, 54, 53), (42, 43, 55), (42, 55, 54), (43, 44, 56), (43, 56, 55), (44, 45, 57), (44, 57, 56), (45, 46, 58), (45, 58, 57), (46, 47, 59), (46, 59, 58), (47, 36, 48), (47, 48, 59), (48, 49, 61), (48, 61, 60), (49, 50, 62), (49, 62, 61), (50, 51, 63), (50, 63, 62), (51, 52, 64), (51, 64, 63), (52, 53, 65), (52, 65, 64), (53, 54, 66), (53, 66, 65), (54, 55, 67), (54, 67, 66), (55, 56, 68), (55, 68, 67), (56, 57, 69), (56, 69, 68), (57, 58, 70), (57, 70, 69), (58, 59, 71), (58, 71, 70), (59, 48, 60), (59, 60, 71), (72, 1, 0), (72, 2, 1), (72, 3, 2), (72, 4, 3), (72, 5, 4), (72, 6, 5), (72, 7, 6), (72, 8, 7), (72, 9, 8), (72, 10, 9), (72, 11, 10), (72, 0, 11), (73, 60, 61), (73, 61, 62), (73, 62, 63), (73, 63, 64), (73, 64, 65), (73, 65, 66), (73, 66, 67), (73, 67, 68), (73, 68, 69), (73, 69, 70), (73, 70, 71), (73, 71, 60)])
me_leftwholeextendedforelegandpawmesh.materials.append(mat_wholestatuewarmsandstone)
me_leftwholeextendedforelegandpawmesh.materials.append(mat_wholestatuecrownandplinth)
me_leftwholeextendedforelegandpawmesh.materials.append(mat_wholestatueinseteyeappearance)
me_leftwholeextendedforelegandpawmesh.update()
me_leftwholefoldedhindhaunchandpawmesh = bpy.data.meshes.new('LeftWholeFoldedHindHaunchAndPawMesh')
me_leftwholefoldedhindhaunchandpawmesh.from_pydata([(-0.08, 1.08, 0.39), (-0.1028, 1.08, 0.505), (-0.165, 1.08, 0.5892), (-0.25, 1.08, 0.62), (-0.335, 1.08, 0.5892), (-0.3972, 1.08, 0.505), (-0.42, 1.08, 0.39), (-0.3972, 1.08, 0.275), (-0.335, 1.08, 0.1908), (-0.25, 1.08, 0.16), (-0.165, 1.08, 0.1908), (-0.1028, 1.08, 0.275), (-0.17, 0.93, 0.4), (-0.1968, 0.93, 0.525), (-0.27, 0.93, 0.6165), (-0.37, 0.93, 0.65), (-0.47, 0.93, 0.6165), (-0.5432, 0.93, 0.525), (-0.57, 0.93, 0.4), (-0.5432, 0.93, 0.275), (-0.47, 0.93, 0.1835), (-0.37, 0.93, 0.15), (-0.27, 0.93, 0.1835), (-0.1968, 0.93, 0.275), (-0.25, 0.65, 0.3), (-0.2728, 0.65, 0.37), (-0.335, 0.65, 0.4212), (-0.42, 0.65, 0.44), (-0.505, 0.65, 0.4212), (-0.5672, 0.65, 0.37), (-0.59, 0.65, 0.3), (-0.5672, 0.65, 0.23), (-0.505, 0.65, 0.1788), (-0.42, 0.65, 0.16), (-0.335, 0.65, 0.1788), (-0.2728, 0.65, 0.23), (-0.31, 0.41, 0.23), (-0.3261, 0.41, 0.275), (-0.37, 0.41, 0.3079), (-0.43, 0.41, 0.32), (-0.49, 0.41, 0.3079), (-0.5339, 0.41, 0.275), (-0.55, 0.41, 0.23), (-0.5339, 0.41, 0.185), (-0.49, 0.41, 0.1521), (-0.43, 0.41, 0.14), (-0.37, 0.41, 0.1521), (-0.3261, 0.41, 0.185), (-0.395, 0.33, 0.23), (-0.3997, 0.33, 0.25), (-0.4125, 0.33, 0.2646), (-0.43, 0.33, 0.27), (-0.4475, 0.33, 0.2646), (-0.4603, 0.33, 0.25), (-0.465, 0.33, 0.23), (-0.4603, 0.33, 0.21), (-0.4475, 0.33, 0.1954), (-0.43, 0.33, 0.19), (-0.4125, 0.33, 0.1954), (-0.3997, 0.33, 0.21), (-0.25, 1.08, 0.39), (-0.43, 0.33, 0.23)], [], [(0, 1, 13), (0, 13, 12), (1, 2, 14), (1, 14, 13), (2, 3, 15), (2, 15, 14), (3, 4, 16), (3, 16, 15), (4, 5, 17), (4, 17, 16), (5, 6, 18), (5, 18, 17), (6, 7, 19), (6, 19, 18), (7, 8, 20), (7, 20, 19), (8, 9, 21), (8, 21, 20), (9, 10, 22), (9, 22, 21), (10, 11, 23), (10, 23, 22), (11, 0, 12), (11, 12, 23), (12, 13, 25), (12, 25, 24), (13, 14, 26), (13, 26, 25), (14, 15, 27), (14, 27, 26), (15, 16, 28), (15, 28, 27), (16, 17, 29), (16, 29, 28), (17, 18, 30), (17, 30, 29), (18, 19, 31), (18, 31, 30), (19, 20, 32), (19, 32, 31), (20, 21, 33), (20, 33, 32), (21, 22, 34), (21, 34, 33), (22, 23, 35), (22, 35, 34), (23, 12, 24), (23, 24, 35), (24, 25, 37), (24, 37, 36), (25, 26, 38), (25, 38, 37), (26, 27, 39), (26, 39, 38), (27, 28, 40), (27, 40, 39), (28, 29, 41), (28, 41, 40), (29, 30, 42), (29, 42, 41), (30, 31, 43), (30, 43, 42), (31, 32, 44), (31, 44, 43), (32, 33, 45), (32, 45, 44), (33, 34, 46), (33, 46, 45), (34, 35, 47), (34, 47, 46), (35, 24, 36), (35, 36, 47), (36, 37, 49), (36, 49, 48), (37, 38, 50), (37, 50, 49), (38, 39, 51), (38, 51, 50), (39, 40, 52), (39, 52, 51), (40, 41, 53), (40, 53, 52), (41, 42, 54), (41, 54, 53), (42, 43, 55), (42, 55, 54), (43, 44, 56), (43, 56, 55), (44, 45, 57), (44, 57, 56), (45, 46, 58), (45, 58, 57), (46, 47, 59), (46, 59, 58), (47, 36, 48), (47, 48, 59), (60, 1, 0), (60, 2, 1), (60, 3, 2), (60, 4, 3), (60, 5, 4), (60, 6, 5), (60, 7, 6), (60, 8, 7), (60, 9, 8), (60, 10, 9), (60, 11, 10), (60, 0, 11), (61, 48, 49), (61, 49, 50), (61, 50, 51), (61, 51, 52), (61, 52, 53), (61, 53, 54), (61, 54, 55), (61, 55, 56), (61, 56, 57), (61, 57, 58), (61, 58, 59), (61, 59, 48)])
me_leftwholefoldedhindhaunchandpawmesh.materials.append(mat_wholestatuewarmsandstone)
me_leftwholefoldedhindhaunchandpawmesh.materials.append(mat_wholestatuecrownandplinth)
me_leftwholefoldedhindhaunchandpawmesh.materials.append(mat_wholestatueinseteyeappearance)
me_leftwholefoldedhindhaunchandpawmesh.update()
me_leftwholesmallhumaneyemesh = bpy.data.meshes.new('LeftWholeSmallHumanEyeMesh')
me_leftwholesmallhumaneyemesh.from_pydata([(-0.065, -0.687, 1.325), (-0.07379, -0.687, 1.335), (-0.095, -0.687, 1.339), (-0.1162, -0.687, 1.335), (-0.125, -0.687, 1.325), (-0.1162, -0.687, 1.315), (-0.095, -0.687, 1.311), (-0.07379, -0.687, 1.315), (-0.072, -0.714, 1.325), (-0.07874, -0.714, 1.332), (-0.095, -0.714, 1.335), (-0.1113, -0.714, 1.332), (-0.118, -0.714, 1.325), (-0.1113, -0.714, 1.318), (-0.095, -0.714, 1.315), (-0.07874, -0.714, 1.318), (-0.087, -0.719, 1.325), (-0.08934, -0.719, 1.328), (-0.095, -0.719, 1.329), (-0.1007, -0.719, 1.328), (-0.103, -0.719, 1.325), (-0.1007, -0.719, 1.322), (-0.095, -0.719, 1.321), (-0.08934, -0.719, 1.322), (-0.095, -0.687, 1.325), (-0.095, -0.719, 1.325)], [], [(0, 1, 9), (0, 9, 8), (1, 2, 10), (1, 10, 9), (2, 3, 11), (2, 11, 10), (3, 4, 12), (3, 12, 11), (4, 5, 13), (4, 13, 12), (5, 6, 14), (5, 14, 13), (6, 7, 15), (6, 15, 14), (7, 0, 8), (7, 8, 15), (8, 9, 17), (8, 17, 16), (9, 10, 18), (9, 18, 17), (10, 11, 19), (10, 19, 18), (11, 12, 20), (11, 20, 19), (12, 13, 21), (12, 21, 20), (13, 14, 22), (13, 22, 21), (14, 15, 23), (14, 23, 22), (15, 8, 16), (15, 16, 23), (24, 1, 0), (24, 2, 1), (24, 3, 2), (24, 4, 3), (24, 5, 4), (24, 6, 5), (24, 7, 6), (24, 0, 7), (25, 16, 17), (25, 17, 18), (25, 18, 19), (25, 19, 20), (25, 20, 21), (25, 21, 22), (25, 22, 23), (25, 23, 16)])
me_leftwholesmallhumaneyemesh.polygons.foreach_set('material_index', [2, 2, 2, 2, 2, 2, 2, 2, 2, 2, 2, 2, 2, 2, 2, 2, 2, 2, 2, 2, 2, 2, 2, 2, 2, 2, 2, 2, 2, 2, 2, 2, 2, 2, 2, 2, 2, 2, 2, 2, 2, 2, 2, 2, 2, 2, 2, 2])
me_leftwholesmallhumaneyemesh.materials.append(mat_wholestatuewarmsandstone)
me_leftwholesmallhumaneyemesh.materials.append(mat_wholestatuecrownandplinth)
me_leftwholesmallhumaneyemesh.materials.append(mat_wholestatueinseteyeappearance)
me_leftwholesmallhumaneyemesh.update()
me_leftwholesweptheadclothlappetmesh = bpy.data.meshes.new('LeftWholeSweptHeadclothLappetMesh')
me_leftwholesweptheadclothlappetmesh.from_pydata([(-0.2, -0.59, 1.11), (-0.3, -0.59, 0.94), (-0.41, -0.59, 1.06), (-0.38, -0.59, 1.34), (-0.27, -0.59, 1.55), (-0.15, -0.59, 1.55), (-0.2, -0.26, 1.11), (-0.3, -0.26, 0.94), (-0.41, -0.26, 1.06), (-0.38, -0.26, 1.34), (-0.27, -0.26, 1.55), (-0.15, -0.26, 1.55)], [], [(5, 1, 0), (7, 11, 6), (5, 2, 1), (8, 11, 7), (5, 3, 2), (9, 11, 8), (3, 5, 4), (11, 9, 10), (0, 1, 7), (0, 7, 6), (1, 2, 8), (1, 8, 7), (2, 3, 9), (2, 9, 8), (3, 4, 10), (3, 10, 9), (4, 5, 11), (4, 11, 10), (5, 0, 6), (5, 6, 11)])
me_leftwholesweptheadclothlappetmesh.polygons.foreach_set('material_index', [1, 1, 1, 1, 1, 1, 1, 1, 1, 1, 1, 1, 1, 1, 1, 1, 1, 1, 1, 1])
me_leftwholesweptheadclothlappetmesh.materials.append(mat_wholestatuewarmsandstone)
me_leftwholesweptheadclothlappetmesh.materials.append(mat_wholestatuecrownandplinth)
me_leftwholesweptheadclothlappetmesh.materials.append(mat_wholestatueinseteyeappearance)
me_leftwholesweptheadclothlappetmesh.update()
me_rightwholeextendedforelegandpawmesh = bpy.data.meshes.new('RightWholeExtendedForelegAndPawMesh')
me_rightwholeextendedforelegandpawmesh.from_pydata([(0.405, -0.24, 0.47), (0.3869, -0.24, 0.56), (0.3375, -0.24, 0.6259), (0.27, -0.24, 0.65), (0.2025, -0.24, 0.6259), (0.1531, -0.24, 0.56), (0.135, -0.24, 0.47), (0.1531, -0.24, 0.38), (0.2025, -0.24, 0.3141), (0.27, -0.24, 0.29), (0.3375, -0.24, 0.3141), (0.3869, -0.24, 0.38), (0.41, -0.51, 0.29), (0.3953, -0.51, 0.3625), (0.355, -0.51, 0.4156), (0.3, -0.51, 0.435), (0.245, -0.51, 0.4156), (0.2047, -0.51, 0.3625), (0.19, -0.51, 0.29), (0.2047, -0.51, 0.2175), (0.245, -0.51, 0.1644), (0.3, -0.51, 0.145), (0.355, -0.51, 0.1644), (0.3953, -0.51, 0.2175), (0.43, -0.92, 0.245), (0.4139, -0.92, 0.295), (0.37, -0.92, 0.3316), (0.31, -0.92, 0.345), (0.25, -0.92, 0.3316), (0.2061, -0.92, 0.295), (0.19, -0.92, 0.245), (0.2061, -0.92, 0.195), (0.25, -0.92, 0.1584), (0.31, -0.92, 0.145), (0.37, -0.92, 0.1584), (0.4139, -0.92, 0.195), (0.465, -1.2, 0.24), (0.4442, -1.2, 0.29), (0.3875, -1.2, 0.3266), (0.31, -1.2, 0.34), (0.2325, -1.2, 0.3266), (0.1758, -1.2, 0.29), (0.155, -1.2, 0.24), (0.1758, -1.2, 0.19), (0.2325, -1.2, 0.1534), (0.31, -1.2, 0.14), (0.3875, -1.2, 0.1534), (0.4442, -1.2, 0.19), (0.42, -1.29, 0.24), (0.4053, -1.29, 0.2825), (0.365, -1.29, 0.3136), (0.31, -1.29, 0.325), (0.255, -1.29, 0.3136), (0.2147, -1.29, 0.2825), (0.2, -1.29, 0.24), (0.2147, -1.29, 0.1975), (0.255, -1.29, 0.1664), (0.31, -1.29, 0.155), (0.365, -1.29, 0.1664), (0.4053, -1.29, 0.1975), (0.345, -1.34, 0.24), (0.3403, -1.34, 0.2625), (0.3275, -1.34, 0.279), (0.31, -1.34, 0.285), (0.2925, -1.34, 0.279), (0.2797, -1.34, 0.2625), (0.275, -1.34, 0.24), (0.2797, -1.34, 0.2175), (0.2925, -1.34, 0.201), (0.31, -1.34, 0.195), (0.3275, -1.34, 0.201), (0.3403, -1.34, 0.2175), (0.27, -0.24, 0.47), (0.31, -1.34, 0.24)], [], [(0, 1, 13), (0, 13, 12), (1, 2, 14), (1, 14, 13), (2, 3, 15), (2, 15, 14), (3, 4, 16), (3, 16, 15), (4, 5, 17), (4, 17, 16), (5, 6, 18), (5, 18, 17), (6, 7, 19), (6, 19, 18), (7, 8, 20), (7, 20, 19), (8, 9, 21), (8, 21, 20), (9, 10, 22), (9, 22, 21), (10, 11, 23), (10, 23, 22), (11, 0, 12), (11, 12, 23), (12, 13, 25), (12, 25, 24), (13, 14, 26), (13, 26, 25), (14, 15, 27), (14, 27, 26), (15, 16, 28), (15, 28, 27), (16, 17, 29), (16, 29, 28), (17, 18, 30), (17, 30, 29), (18, 19, 31), (18, 31, 30), (19, 20, 32), (19, 32, 31), (20, 21, 33), (20, 33, 32), (21, 22, 34), (21, 34, 33), (22, 23, 35), (22, 35, 34), (23, 12, 24), (23, 24, 35), (24, 25, 37), (24, 37, 36), (25, 26, 38), (25, 38, 37), (26, 27, 39), (26, 39, 38), (27, 28, 40), (27, 40, 39), (28, 29, 41), (28, 41, 40), (29, 30, 42), (29, 42, 41), (30, 31, 43), (30, 43, 42), (31, 32, 44), (31, 44, 43), (32, 33, 45), (32, 45, 44), (33, 34, 46), (33, 46, 45), (34, 35, 47), (34, 47, 46), (35, 24, 36), (35, 36, 47), (36, 37, 49), (36, 49, 48), (37, 38, 50), (37, 50, 49), (38, 39, 51), (38, 51, 50), (39, 40, 52), (39, 52, 51), (40, 41, 53), (40, 53, 52), (41, 42, 54), (41, 54, 53), (42, 43, 55), (42, 55, 54), (43, 44, 56), (43, 56, 55), (44, 45, 57), (44, 57, 56), (45, 46, 58), (45, 58, 57), (46, 47, 59), (46, 59, 58), (47, 36, 48), (47, 48, 59), (48, 49, 61), (48, 61, 60), (49, 50, 62), (49, 62, 61), (50, 51, 63), (50, 63, 62), (51, 52, 64), (51, 64, 63), (52, 53, 65), (52, 65, 64), (53, 54, 66), (53, 66, 65), (54, 55, 67), (54, 67, 66), (55, 56, 68), (55, 68, 67), (56, 57, 69), (56, 69, 68), (57, 58, 70), (57, 70, 69), (58, 59, 71), (58, 71, 70), (59, 48, 60), (59, 60, 71), (72, 1, 0), (72, 2, 1), (72, 3, 2), (72, 4, 3), (72, 5, 4), (72, 6, 5), (72, 7, 6), (72, 8, 7), (72, 9, 8), (72, 10, 9), (72, 11, 10), (72, 0, 11), (73, 60, 61), (73, 61, 62), (73, 62, 63), (73, 63, 64), (73, 64, 65), (73, 65, 66), (73, 66, 67), (73, 67, 68), (73, 68, 69), (73, 69, 70), (73, 70, 71), (73, 71, 60)])
me_rightwholeextendedforelegandpawmesh.materials.append(mat_wholestatuewarmsandstone)
me_rightwholeextendedforelegandpawmesh.materials.append(mat_wholestatuecrownandplinth)
me_rightwholeextendedforelegandpawmesh.materials.append(mat_wholestatueinseteyeappearance)
me_rightwholeextendedforelegandpawmesh.update()
me_rightwholefoldedhindhaunchandpawmesh = bpy.data.meshes.new('RightWholeFoldedHindHaunchAndPawMesh')
me_rightwholefoldedhindhaunchandpawmesh.from_pydata([(0.42, 1.08, 0.39), (0.3972, 1.08, 0.505), (0.335, 1.08, 0.5892), (0.25, 1.08, 0.62), (0.165, 1.08, 0.5892), (0.1028, 1.08, 0.505), (0.08, 1.08, 0.39), (0.1028, 1.08, 0.275), (0.165, 1.08, 0.1908), (0.25, 1.08, 0.16), (0.335, 1.08, 0.1908), (0.3972, 1.08, 0.275), (0.57, 0.93, 0.4), (0.5432, 0.93, 0.525), (0.47, 0.93, 0.6165), (0.37, 0.93, 0.65), (0.27, 0.93, 0.6165), (0.1968, 0.93, 0.525), (0.17, 0.93, 0.4), (0.1968, 0.93, 0.275), (0.27, 0.93, 0.1835), (0.37, 0.93, 0.15), (0.47, 0.93, 0.1835), (0.5432, 0.93, 0.275), (0.59, 0.65, 0.3), (0.5672, 0.65, 0.37), (0.505, 0.65, 0.4212), (0.42, 0.65, 0.44), (0.335, 0.65, 0.4212), (0.2728, 0.65, 0.37), (0.25, 0.65, 0.3), (0.2728, 0.65, 0.23), (0.335, 0.65, 0.1788), (0.42, 0.65, 0.16), (0.505, 0.65, 0.1788), (0.5672, 0.65, 0.23), (0.55, 0.41, 0.23), (0.5339, 0.41, 0.275), (0.49, 0.41, 0.3079), (0.43, 0.41, 0.32), (0.37, 0.41, 0.3079), (0.3261, 0.41, 0.275), (0.31, 0.41, 0.23), (0.3261, 0.41, 0.185), (0.37, 0.41, 0.1521), (0.43, 0.41, 0.14), (0.49, 0.41, 0.1521), (0.5339, 0.41, 0.185), (0.465, 0.33, 0.23), (0.4603, 0.33, 0.25), (0.4475, 0.33, 0.2646), (0.43, 0.33, 0.27), (0.4125, 0.33, 0.2646), (0.3997, 0.33, 0.25), (0.395, 0.33, 0.23), (0.3997, 0.33, 0.21), (0.4125, 0.33, 0.1954), (0.43, 0.33, 0.19), (0.4475, 0.33, 0.1954), (0.4603, 0.33, 0.21), (0.25, 1.08, 0.39), (0.43, 0.33, 0.23)], [], [(0, 1, 13), (0, 13, 12), (1, 2, 14), (1, 14, 13), (2, 3, 15), (2, 15, 14), (3, 4, 16), (3, 16, 15), (4, 5, 17), (4, 17, 16), (5, 6, 18), (5, 18, 17), (6, 7, 19), (6, 19, 18), (7, 8, 20), (7, 20, 19), (8, 9, 21), (8, 21, 20), (9, 10, 22), (9, 22, 21), (10, 11, 23), (10, 23, 22), (11, 0, 12), (11, 12, 23), (12, 13, 25), (12, 25, 24), (13, 14, 26), (13, 26, 25), (14, 15, 27), (14, 27, 26), (15, 16, 28), (15, 28, 27), (16, 17, 29), (16, 29, 28), (17, 18, 30), (17, 30, 29), (18, 19, 31), (18, 31, 30), (19, 20, 32), (19, 32, 31), (20, 21, 33), (20, 33, 32), (21, 22, 34), (21, 34, 33), (22, 23, 35), (22, 35, 34), (23, 12, 24), (23, 24, 35), (24, 25, 37), (24, 37, 36), (25, 26, 38), (25, 38, 37), (26, 27, 39), (26, 39, 38), (27, 28, 40), (27, 40, 39), (28, 29, 41), (28, 41, 40), (29, 30, 42), (29, 42, 41), (30, 31, 43), (30, 43, 42), (31, 32, 44), (31, 44, 43), (32, 33, 45), (32, 45, 44), (33, 34, 46), (33, 46, 45), (34, 35, 47), (34, 47, 46), (35, 24, 36), (35, 36, 47), (36, 37, 49), (36, 49, 48), (37, 38, 50), (37, 50, 49), (38, 39, 51), (38, 51, 50), (39, 40, 52), (39, 52, 51), (40, 41, 53), (40, 53, 52), (41, 42, 54), (41, 54, 53), (42, 43, 55), (42, 55, 54), (43, 44, 56), (43, 56, 55), (44, 45, 57), (44, 57, 56), (45, 46, 58), (45, 58, 57), (46, 47, 59), (46, 59, 58), (47, 36, 48), (47, 48, 59), (60, 1, 0), (60, 2, 1), (60, 3, 2), (60, 4, 3), (60, 5, 4), (60, 6, 5), (60, 7, 6), (60, 8, 7), (60, 9, 8), (60, 10, 9), (60, 11, 10), (60, 0, 11), (61, 48, 49), (61, 49, 50), (61, 50, 51), (61, 51, 52), (61, 52, 53), (61, 53, 54), (61, 54, 55), (61, 55, 56), (61, 56, 57), (61, 57, 58), (61, 58, 59), (61, 59, 48)])
me_rightwholefoldedhindhaunchandpawmesh.materials.append(mat_wholestatuewarmsandstone)
me_rightwholefoldedhindhaunchandpawmesh.materials.append(mat_wholestatuecrownandplinth)
me_rightwholefoldedhindhaunchandpawmesh.materials.append(mat_wholestatueinseteyeappearance)
me_rightwholefoldedhindhaunchandpawmesh.update()
me_rightwholesmallhumaneyemesh = bpy.data.meshes.new('RightWholeSmallHumanEyeMesh')
me_rightwholesmallhumaneyemesh.from_pydata([(0.125, -0.687, 1.325), (0.1162, -0.687, 1.335), (0.095, -0.687, 1.339), (0.07379, -0.687, 1.335), (0.065, -0.687, 1.325), (0.07379, -0.687, 1.315), (0.095, -0.687, 1.311), (0.1162, -0.687, 1.315), (0.118, -0.714, 1.325), (0.1113, -0.714, 1.332), (0.095, -0.714, 1.335), (0.07874, -0.714, 1.332), (0.072, -0.714, 1.325), (0.07874, -0.714, 1.318), (0.095, -0.714, 1.315), (0.1113, -0.714, 1.318), (0.103, -0.719, 1.325), (0.1007, -0.719, 1.328), (0.095, -0.719, 1.329), (0.08934, -0.719, 1.328), (0.087, -0.719, 1.325), (0.08934, -0.719, 1.322), (0.095, -0.719, 1.321), (0.1007, -0.719, 1.322), (0.095, -0.687, 1.325), (0.095, -0.719, 1.325)], [], [(0, 1, 9), (0, 9, 8), (1, 2, 10), (1, 10, 9), (2, 3, 11), (2, 11, 10), (3, 4, 12), (3, 12, 11), (4, 5, 13), (4, 13, 12), (5, 6, 14), (5, 14, 13), (6, 7, 15), (6, 15, 14), (7, 0, 8), (7, 8, 15), (8, 9, 17), (8, 17, 16), (9, 10, 18), (9, 18, 17), (10, 11, 19), (10, 19, 18), (11, 12, 20), (11, 20, 19), (12, 13, 21), (12, 21, 20), (13, 14, 22), (13, 22, 21), (14, 15, 23), (14, 23, 22), (15, 8, 16), (15, 16, 23), (24, 1, 0), (24, 2, 1), (24, 3, 2), (24, 4, 3), (24, 5, 4), (24, 6, 5), (24, 7, 6), (24, 0, 7), (25, 16, 17), (25, 17, 18), (25, 18, 19), (25, 19, 20), (25, 20, 21), (25, 21, 22), (25, 22, 23), (25, 23, 16)])
me_rightwholesmallhumaneyemesh.polygons.foreach_set('material_index', [2, 2, 2, 2, 2, 2, 2, 2, 2, 2, 2, 2, 2, 2, 2, 2, 2, 2, 2, 2, 2, 2, 2, 2, 2, 2, 2, 2, 2, 2, 2, 2, 2, 2, 2, 2, 2, 2, 2, 2, 2, 2, 2, 2, 2, 2, 2, 2])
me_rightwholesmallhumaneyemesh.materials.append(mat_wholestatuewarmsandstone)
me_rightwholesmallhumaneyemesh.materials.append(mat_wholestatuecrownandplinth)
me_rightwholesmallhumaneyemesh.materials.append(mat_wholestatueinseteyeappearance)
me_rightwholesmallhumaneyemesh.update()
me_rightwholesweptheadclothlappetmesh = bpy.data.meshes.new('RightWholeSweptHeadclothLappetMesh')
me_rightwholesweptheadclothlappetmesh.from_pydata([(0.2, -0.59, 1.11), (0.3, -0.59, 0.94), (0.41, -0.59, 1.06), (0.38, -0.59, 1.34), (0.27, -0.59, 1.55), (0.15, -0.59, 1.55), (0.2, -0.26, 1.11), (0.3, -0.26, 0.94), (0.41, -0.26, 1.06), (0.38, -0.26, 1.34), (0.27, -0.26, 1.55), (0.15, -0.26, 1.55)], [], [(5, 0, 1), (7, 6, 11), (5, 1, 2), (8, 7, 11), (5, 2, 3), (9, 8, 11), (3, 4, 5), (11, 10, 9), (0, 7, 1), (0, 6, 7), (1, 8, 2), (1, 7, 8), (2, 9, 3), (2, 8, 9), (3, 10, 4), (3, 9, 10), (4, 11, 5), (4, 10, 11), (5, 6, 0), (5, 11, 6)])
me_rightwholesweptheadclothlappetmesh.polygons.foreach_set('material_index', [1, 1, 1, 1, 1, 1, 1, 1, 1, 1, 1, 1, 1, 1, 1, 1, 1, 1, 1, 1])
me_rightwholesweptheadclothlappetmesh.materials.append(mat_wholestatuewarmsandstone)
me_rightwholesweptheadclothlappetmesh.materials.append(mat_wholestatuecrownandplinth)
me_rightwholesweptheadclothlappetmesh.materials.append(mat_wholestatueinseteyeappearance)
me_rightwholesweptheadclothlappetmesh.update()
me_wholelowsidecurledfelinetailmesh = bpy.data.meshes.new('WholeLowSideCurledFelineTailMesh')
me_wholelowsidecurledfelinetailmesh.from_pydata([(0.03551, 1.134, 0.43), (0.04407, 1.114, 0.3965), (0.0358, 1.081, 0.3757), (0.01385, 1.047, 0.3757), (-0.01338, 1.026, 0.3965), (-0.03551, 1.026, 0.43), (-0.04407, 1.046, 0.4635), (-0.0358, 1.079, 0.4843), (-0.01385, 1.113, 0.4843), (0.01338, 1.134, 0.4635), (-0.223, 1.285, 0.28), (-0.2114, 1.272, 0.2504), (-0.2068, 1.244, 0.2322), (-0.2111, 1.21, 0.2322), (-0.2226, 1.184, 0.2504), (-0.237, 1.175, 0.28), (-0.2486, 1.188, 0.3096), (-0.2532, 1.216, 0.3278), (-0.2489, 1.25, 0.3278), (-0.2374, 1.276, 0.3096), (-0.5054, 1.168, 0.22), (-0.4963, 1.166, 0.1938), (-0.4771, 1.154, 0.1777), (-0.4552, 1.136, 0.1777), (-0.4389, 1.121, 0.1938), (-0.4346, 1.112, 0.22), (-0.4437, 1.114, 0.2462), (-0.4629, 1.126, 0.2623), (-0.4848, 1.144, 0.2623), (-0.5011, 1.159, 0.2462), (-0.5598, 0.864, 0.21), (-0.5522, 0.8632, 0.1865), (-0.5323, 0.8612, 0.172), (-0.5077, 0.8588, 0.172), (-0.4878, 0.8568, 0.1865), (-0.4802, 0.856, 0.21), (-0.4878, 0.8568, 0.2335), (-0.5077, 0.8588, 0.248), (-0.5323, 0.8612, 0.248), (-0.5522, 0.8632, 0.2335), (-0.568, 0.5393, 0.22), (-0.5607, 0.5378, 0.1977), (-0.5417, 0.5371, 0.184), (-0.5182, 0.5375, 0.184), (-0.4992, 0.5389, 0.1977), (-0.492, 0.5407, 0.22), (-0.4993, 0.5422, 0.2423), (-0.5183, 0.5429, 0.256), (-0.5418, 0.5425, 0.256), (-0.5608, 0.5411, 0.2423), (-0.5467, 0.31, 0.25), (-0.5386, 0.3082, 0.228), (-0.5197, 0.3109, 0.2144), (-0.497, 0.3171, 0.2144), (-0.4793, 0.3244, 0.228), (-0.4733, 0.33, 0.25), (-0.4814, 0.3318, 0.272), (-0.5003, 0.3291, 0.2856), (-0.523, 0.3229, 0.2856), (-0.5407, 0.3156, 0.272), (-0.4527, 0.2019, 0.28), (-0.4492, 0.2018, 0.2714), (-0.4422, 0.2048, 0.2661), (-0.4344, 0.2098, 0.2661), (-0.4287, 0.2148, 0.2714), (-0.4273, 0.2181, 0.28), (-0.4308, 0.2182, 0.2886), (-0.4378, 0.2152, 0.2939), (-0.4456, 0.2102, 0.2939), (-0.4513, 0.2052, 0.2886), (0.0, 1.08, 0.43), (-0.44, 0.21, 0.28)], [], [(0, 1, 11), (0, 11, 10), (1, 2, 12), (1, 12, 11), (2, 3, 13), (2, 13, 12), (3, 4, 14), (3, 14, 13), (4, 5, 15), (4, 15, 14), (5, 6, 16), (5, 16, 15), (6, 7, 17), (6, 17, 16), (7, 8, 18), (7, 18, 17), (8, 9, 19), (8, 19, 18), (9, 0, 10), (9, 10, 19), (10, 11, 21), (10, 21, 20), (11, 12, 22), (11, 22, 21), (12, 13, 23), (12, 23, 22), (13, 14, 24), (13, 24, 23), (14, 15, 25), (14, 25, 24), (15, 16, 26), (15, 26, 25), (16, 17, 27), (16, 27, 26), (17, 18, 28), (17, 28, 27), (18, 19, 29), (18, 29, 28), (19, 10, 20), (19, 20, 29), (20, 21, 31), (20, 31, 30), (21, 22, 32), (21, 32, 31), (22, 23, 33), (22, 33, 32), (23, 24, 34), (23, 34, 33), (24, 25, 35), (24, 35, 34), (25, 26, 36), (25, 36, 35), (26, 27, 37), (26, 37, 36), (27, 28, 38), (27, 38, 37), (28, 29, 39), (28, 39, 38), (29, 20, 30), (29, 30, 39), (30, 31, 41), (30, 41, 40), (31, 32, 42), (31, 42, 41), (32, 33, 43), (32, 43, 42), (33, 34, 44), (33, 44, 43), (34, 35, 45), (34, 45, 44), (35, 36, 46), (35, 46, 45), (36, 37, 47), (36, 47, 46), (37, 38, 48), (37, 48, 47), (38, 39, 49), (38, 49, 48), (39, 30, 40), (39, 40, 49), (40, 41, 51), (40, 51, 50), (41, 42, 52), (41, 52, 51), (42, 43, 53), (42, 53, 52), (43, 44, 54), (43, 54, 53), (44, 45, 55), (44, 55, 54), (45, 46, 56), (45, 56, 55), (46, 47, 57), (46, 57, 56), (47, 48, 58), (47, 58, 57), (48, 49, 59), (48, 59, 58), (49, 40, 50), (49, 50, 59), (50, 51, 61), (50, 61, 60), (51, 52, 62), (51, 62, 61), (52, 53, 63), (52, 63, 62), (53, 54, 64), (53, 64, 63), (54, 55, 65), (54, 65, 64), (55, 56, 66), (55, 66, 65), (56, 57, 67), (56, 67, 66), (57, 58, 68), (57, 68, 67), (58, 59, 69), (58, 69, 68), (59, 50, 60), (59, 60, 69), (70, 1, 0), (70, 2, 1), (70, 3, 2), (70, 4, 3), (70, 5, 4), (70, 6, 5), (70, 7, 6), (70, 8, 7), (70, 9, 8), (70, 0, 9), (71, 60, 61), (71, 61, 62), (71, 62, 63), (71, 63, 64), (71, 64, 65), (71, 65, 66), (71, 66, 67), (71, 67, 68), (71, 68, 69), (71, 69, 60)])
me_wholelowsidecurledfelinetailmesh.materials.append(mat_wholestatuewarmsandstone)
me_wholelowsidecurledfelinetailmesh.materials.append(mat_wholestatuecrownandplinth)
me_wholelowsidecurledfelinetailmesh.materials.append(mat_wholestatueinseteyeappearance)
me_wholelowsidecurledfelinetailmesh.update()

# ---- objects
ob_wholelowstoneplinth = bpy.data.objects.new('WholeLowStonePlinth', me_wholelowstoneplinthmesh)
ob_wholelowbackandraisedfelinechest = bpy.data.objects.new('WholeLowBackAndRaisedFelineChest', me_wholelowbackandraisedfelinechestmesh)
ob_wholeuprighthumanneck = bpy.data.objects.new('WholeUprightHumanNeck', me_wholeuprighthumanneckmesh)
ob_wholehumanfaceandcranium = bpy.data.objects.new('WholeHumanFaceAndCranium', me_wholehumanfaceandcraniummesh)
ob_wholeblunthumannose = bpy.data.objects.new('WholeBluntHumanNose', me_wholeblunthumannosemesh)
ob_wholesweptheadclothcrown = bpy.data.objects.new('WholeSweptHeadclothCrown', me_wholesweptheadclothcrownmesh)
ob_leftwholeextendedforelegandpaw = bpy.data.objects.new('LeftWholeExtendedForelegAndPaw', me_leftwholeextendedforelegandpawmesh)
ob_leftwholefoldedhindhaunchandpaw = bpy.data.objects.new('LeftWholeFoldedHindHaunchAndPaw', me_leftwholefoldedhindhaunchandpawmesh)
ob_leftwholesmallhumaneye = bpy.data.objects.new('LeftWholeSmallHumanEye', me_leftwholesmallhumaneyemesh)
ob_leftwholesweptheadclothlappet = bpy.data.objects.new('LeftWholeSweptHeadclothLappet', me_leftwholesweptheadclothlappetmesh)
ob_rightwholeextendedforelegandpaw = bpy.data.objects.new('RightWholeExtendedForelegAndPaw', me_rightwholeextendedforelegandpawmesh)
ob_rightwholefoldedhindhaunchandpaw = bpy.data.objects.new('RightWholeFoldedHindHaunchAndPaw', me_rightwholefoldedhindhaunchandpawmesh)
ob_rightwholesmallhumaneye = bpy.data.objects.new('RightWholeSmallHumanEye', me_rightwholesmallhumaneyemesh)
ob_rightwholesweptheadclothlappet = bpy.data.objects.new('RightWholeSweptHeadclothLappet', me_rightwholesweptheadclothlappetmesh)
ob_wholelowsidecurledfelinetail = bpy.data.objects.new('WholeLowSideCurledFelineTail', me_wholelowsidecurledfelinetailmesh)

# ---- transforms, parenting, visibility, modifiers, constraints
ob_wholelowstoneplinth.location = (0.0, 0.0, 0.0)
ob_wholelowbackandraisedfelinechest.location = (0.0, 0.0, 0.0)
ob_wholeuprighthumanneck.location = (0.0, 0.0, 0.0)
ob_wholehumanfaceandcranium.location = (0.0, 0.0, 0.0)
ob_wholeblunthumannose.location = (0.0, 0.0, 0.0)
ob_wholesweptheadclothcrown.location = (0.0, 0.0, 0.0)
ob_leftwholeextendedforelegandpaw.location = (0.0, 0.0, 0.0)
ob_leftwholefoldedhindhaunchandpaw.location = (0.0, 0.0, 0.0)
ob_leftwholesmallhumaneye.location = (0.0, 0.0, 0.0)
ob_leftwholesweptheadclothlappet.location = (0.0, 0.0, 0.0)
ob_rightwholeextendedforelegandpaw.location = (0.0, 0.0, 0.0)
ob_rightwholefoldedhindhaunchandpaw.location = (0.0, 0.0, 0.0)
ob_rightwholesmallhumaneye.location = (0.0, 0.0, 0.0)
ob_rightwholesweptheadclothlappet.location = (0.0, 0.0, 0.0)
ob_wholelowsidecurledfelinetail.location = (0.0, 0.0, 0.0)

# ---- collection membership
scene.collection.objects.link(ob_wholelowstoneplinth)
scene.collection.objects.link(ob_wholelowbackandraisedfelinechest)
scene.collection.objects.link(ob_wholeuprighthumanneck)
scene.collection.objects.link(ob_wholehumanfaceandcranium)
scene.collection.objects.link(ob_wholeblunthumannose)
scene.collection.objects.link(ob_wholesweptheadclothcrown)
scene.collection.objects.link(ob_leftwholeextendedforelegandpaw)
scene.collection.objects.link(ob_leftwholefoldedhindhaunchandpaw)
scene.collection.objects.link(ob_leftwholesmallhumaneye)
scene.collection.objects.link(ob_leftwholesweptheadclothlappet)
scene.collection.objects.link(ob_rightwholeextendedforelegandpaw)
scene.collection.objects.link(ob_rightwholefoldedhindhaunchandpaw)
scene.collection.objects.link(ob_rightwholesmallhumaneye)
scene.collection.objects.link(ob_rightwholesweptheadclothlappet)
scene.collection.objects.link(ob_wholelowsidecurledfelinetail)

# ---- scene / render settings (as saved in the file)
scene.frame_start = 1; scene.frame_end = 250; scene.frame_set(1)
scene.render.engine = 'CYCLES'
scene.render.resolution_x = 640
scene.render.resolution_y = 640
scene.render.use_compositing = False
scene.cycles.use_denoising = False
scene.cycles.samples = 128
scene.cycles.use_adaptive_sampling = False
bpy.context.view_layer.update()

# ---- added for rendering (the .blend has no active camera and no usable light): camera, sun
cam_auto = bpy.data.cameras.new('AutoCamera')
cam_auto.lens = 50.0
cam_auto.sensor_width = 36.0
cam_auto.clip_end = 1000.0
ob_auto_camera = bpy.data.objects.new('AutoCamera', cam_auto)
scene.collection.objects.link(ob_auto_camera)
ob_auto_camera.location = (3.2249, -3.86987, 3.41492)
ob_auto_camera.rotation_euler = (1.09748, -7.21219e-08, 0.694738)
scene.camera = ob_auto_camera
light_auto_sun = bpy.data.lights.new('AutoSun', 'SUN')
light_auto_sun.energy = 3.0
light_auto_sun.angle = 0.0523599
ob_auto_sun = bpy.data.objects.new('AutoSun', light_auto_sun)
scene.collection.objects.link(ob_auto_sun)
ob_auto_sun.rotation_euler = (0.872665, 0.174533, 0.523599)
bpy.context.view_layer.update()
